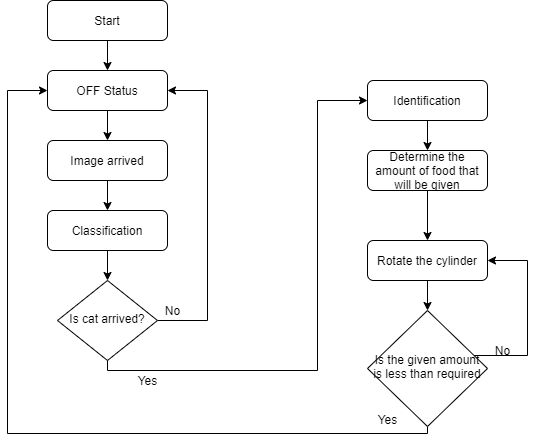

The diagram above was exported from draw.io. Its source (the exported page's mxGraphModel, read from the mxfile embedded in the PNG):
<mxGraphModel dx="1102" dy="582" grid="0" gridSize="10" guides="1" tooltips="1" connect="1" arrows="1" fold="1" page="1" pageScale="1" pageWidth="827" pageHeight="1169" background="none" math="0" shadow="0">
  <root>
    <mxCell id="WIyWlLk6GJQsqaUBKTNV-0" />
    <mxCell id="WIyWlLk6GJQsqaUBKTNV-1" parent="WIyWlLk6GJQsqaUBKTNV-0" />
    <mxCell id="fdn38M5vaIht6-V7oFEh-18" style="edgeStyle=orthogonalEdgeStyle;rounded=0;orthogonalLoop=1;jettySize=auto;html=1;entryX=0.5;entryY=0;entryDx=0;entryDy=0;" parent="WIyWlLk6GJQsqaUBKTNV-1" source="WIyWlLk6GJQsqaUBKTNV-3" target="fdn38M5vaIht6-V7oFEh-0" edge="1">
      <mxGeometry relative="1" as="geometry" />
    </mxCell>
    <mxCell id="WIyWlLk6GJQsqaUBKTNV-3" value="Start" style="rounded=1;whiteSpace=wrap;html=1;fontSize=12;glass=0;strokeWidth=1;shadow=0;" parent="WIyWlLk6GJQsqaUBKTNV-1" vertex="1">
      <mxGeometry x="240" y="10" width="120" height="40" as="geometry" />
    </mxCell>
    <mxCell id="fdn38M5vaIht6-V7oFEh-19" style="edgeStyle=orthogonalEdgeStyle;rounded=0;orthogonalLoop=1;jettySize=auto;html=1;entryX=0.5;entryY=0;entryDx=0;entryDy=0;" parent="WIyWlLk6GJQsqaUBKTNV-1" source="fdn38M5vaIht6-V7oFEh-0" target="fdn38M5vaIht6-V7oFEh-5" edge="1">
      <mxGeometry relative="1" as="geometry" />
    </mxCell>
    <mxCell id="fdn38M5vaIht6-V7oFEh-0" value="OFF Status" style="rounded=1;whiteSpace=wrap;html=1;fontSize=12;glass=0;strokeWidth=1;shadow=0;" parent="WIyWlLk6GJQsqaUBKTNV-1" vertex="1">
      <mxGeometry x="240" y="80" width="120" height="40" as="geometry" />
    </mxCell>
    <mxCell id="fdn38M5vaIht6-V7oFEh-26" style="edgeStyle=orthogonalEdgeStyle;rounded=0;orthogonalLoop=1;jettySize=auto;html=1;entryX=1;entryY=0.5;entryDx=0;entryDy=0;" parent="WIyWlLk6GJQsqaUBKTNV-1" source="fdn38M5vaIht6-V7oFEh-1" target="fdn38M5vaIht6-V7oFEh-0" edge="1">
      <mxGeometry relative="1" as="geometry">
        <mxPoint x="400" y="80" as="targetPoint" />
        <Array as="points">
          <mxPoint x="400" y="330" />
          <mxPoint x="400" y="100" />
        </Array>
      </mxGeometry>
    </mxCell>
    <mxCell id="fdn38M5vaIht6-V7oFEh-29" style="edgeStyle=orthogonalEdgeStyle;rounded=0;orthogonalLoop=1;jettySize=auto;html=1;entryX=0;entryY=0.5;entryDx=0;entryDy=0;" parent="WIyWlLk6GJQsqaUBKTNV-1" source="fdn38M5vaIht6-V7oFEh-1" target="fdn38M5vaIht6-V7oFEh-10" edge="1">
      <mxGeometry relative="1" as="geometry">
        <mxPoint x="510" y="110" as="targetPoint" />
        <Array as="points">
          <mxPoint x="300" y="380" />
          <mxPoint x="510" y="380" />
          <mxPoint x="510" y="110" />
        </Array>
      </mxGeometry>
    </mxCell>
    <mxCell id="fdn38M5vaIht6-V7oFEh-1" value="Is cat arrived?" style="rhombus;whiteSpace=wrap;html=1;shadow=0;fontFamily=Helvetica;fontSize=12;align=center;strokeWidth=1;spacing=6;spacingTop=-4;" parent="WIyWlLk6GJQsqaUBKTNV-1" vertex="1">
      <mxGeometry x="250" y="290" width="100" height="80" as="geometry" />
    </mxCell>
    <mxCell id="fdn38M5vaIht6-V7oFEh-20" style="edgeStyle=orthogonalEdgeStyle;rounded=0;orthogonalLoop=1;jettySize=auto;html=1;entryX=0.5;entryY=0;entryDx=0;entryDy=0;" parent="WIyWlLk6GJQsqaUBKTNV-1" source="fdn38M5vaIht6-V7oFEh-5" target="fdn38M5vaIht6-V7oFEh-6" edge="1">
      <mxGeometry relative="1" as="geometry" />
    </mxCell>
    <mxCell id="fdn38M5vaIht6-V7oFEh-5" value="Image arrived" style="rounded=1;whiteSpace=wrap;html=1;fontSize=12;glass=0;strokeWidth=1;shadow=0;" parent="WIyWlLk6GJQsqaUBKTNV-1" vertex="1">
      <mxGeometry x="240" y="150" width="120" height="40" as="geometry" />
    </mxCell>
    <mxCell id="fdn38M5vaIht6-V7oFEh-21" style="edgeStyle=orthogonalEdgeStyle;rounded=0;orthogonalLoop=1;jettySize=auto;html=1;entryX=0.5;entryY=0;entryDx=0;entryDy=0;" parent="WIyWlLk6GJQsqaUBKTNV-1" source="fdn38M5vaIht6-V7oFEh-6" target="fdn38M5vaIht6-V7oFEh-1" edge="1">
      <mxGeometry relative="1" as="geometry" />
    </mxCell>
    <mxCell id="fdn38M5vaIht6-V7oFEh-6" value="Classification" style="rounded=1;whiteSpace=wrap;html=1;fontSize=12;glass=0;strokeWidth=1;shadow=0;" parent="WIyWlLk6GJQsqaUBKTNV-1" vertex="1">
      <mxGeometry x="240" y="220" width="120" height="40" as="geometry" />
    </mxCell>
    <mxCell id="fdn38M5vaIht6-V7oFEh-23" style="edgeStyle=orthogonalEdgeStyle;rounded=0;orthogonalLoop=1;jettySize=auto;html=1;entryX=0.5;entryY=0;entryDx=0;entryDy=0;" parent="WIyWlLk6GJQsqaUBKTNV-1" source="fdn38M5vaIht6-V7oFEh-10" target="fdn38M5vaIht6-V7oFEh-12" edge="1">
      <mxGeometry relative="1" as="geometry" />
    </mxCell>
    <mxCell id="fdn38M5vaIht6-V7oFEh-10" value="Identification" style="rounded=1;whiteSpace=wrap;html=1;fontSize=12;glass=0;strokeWidth=1;shadow=0;" parent="WIyWlLk6GJQsqaUBKTNV-1" vertex="1">
      <mxGeometry x="560" y="90" width="120" height="40" as="geometry" />
    </mxCell>
    <mxCell id="fdn38M5vaIht6-V7oFEh-24" style="edgeStyle=orthogonalEdgeStyle;rounded=0;orthogonalLoop=1;jettySize=auto;html=1;entryX=0.5;entryY=0;entryDx=0;entryDy=0;" parent="WIyWlLk6GJQsqaUBKTNV-1" source="fdn38M5vaIht6-V7oFEh-12" target="fdn38M5vaIht6-V7oFEh-14" edge="1">
      <mxGeometry relative="1" as="geometry" />
    </mxCell>
    <mxCell id="fdn38M5vaIht6-V7oFEh-12" value="Determine the amount of food that will be given" style="rounded=1;whiteSpace=wrap;html=1;fontSize=12;glass=0;strokeWidth=1;shadow=0;" parent="WIyWlLk6GJQsqaUBKTNV-1" vertex="1">
      <mxGeometry x="560" y="160" width="120" height="40" as="geometry" />
    </mxCell>
    <mxCell id="fdn38M5vaIht6-V7oFEh-25" style="edgeStyle=orthogonalEdgeStyle;rounded=0;orthogonalLoop=1;jettySize=auto;html=1;entryX=0.5;entryY=0;entryDx=0;entryDy=0;" parent="WIyWlLk6GJQsqaUBKTNV-1" source="fdn38M5vaIht6-V7oFEh-14" edge="1">
      <mxGeometry relative="1" as="geometry">
        <mxPoint x="620" y="320" as="targetPoint" />
        <Array as="points" />
      </mxGeometry>
    </mxCell>
    <mxCell id="fdn38M5vaIht6-V7oFEh-14" value="Rotate the cylinder" style="rounded=1;whiteSpace=wrap;html=1;fontSize=12;glass=0;strokeWidth=1;shadow=0;" parent="WIyWlLk6GJQsqaUBKTNV-1" vertex="1">
      <mxGeometry x="560" y="250" width="120" height="40" as="geometry" />
    </mxCell>
    <mxCell id="fdn38M5vaIht6-V7oFEh-31" style="edgeStyle=orthogonalEdgeStyle;rounded=0;orthogonalLoop=1;jettySize=auto;html=1;entryX=1;entryY=0.5;entryDx=0;entryDy=0;" parent="WIyWlLk6GJQsqaUBKTNV-1" source="fdn38M5vaIht6-V7oFEh-15" target="fdn38M5vaIht6-V7oFEh-14" edge="1">
      <mxGeometry relative="1" as="geometry">
        <mxPoint x="720" y="250" as="targetPoint" />
        <Array as="points">
          <mxPoint x="720" y="365" />
          <mxPoint x="720" y="270" />
        </Array>
      </mxGeometry>
    </mxCell>
    <mxCell id="fdn38M5vaIht6-V7oFEh-35" style="edgeStyle=orthogonalEdgeStyle;rounded=0;orthogonalLoop=1;jettySize=auto;html=1;entryX=0;entryY=0.5;entryDx=0;entryDy=0;exitX=0.5;exitY=1;exitDx=0;exitDy=0;" parent="WIyWlLk6GJQsqaUBKTNV-1" source="fdn38M5vaIht6-V7oFEh-15" target="fdn38M5vaIht6-V7oFEh-0" edge="1">
      <mxGeometry relative="1" as="geometry">
        <mxPoint x="200" y="100" as="targetPoint" />
        <Array as="points">
          <mxPoint x="620" y="443" />
          <mxPoint x="200" y="443" />
          <mxPoint x="200" y="100" />
        </Array>
      </mxGeometry>
    </mxCell>
    <mxCell id="fdn38M5vaIht6-V7oFEh-15" value="Is the given amount is less than required" style="rhombus;whiteSpace=wrap;html=1;shadow=0;fontFamily=Helvetica;fontSize=12;align=center;strokeWidth=1;spacing=6;spacingTop=-4;" parent="WIyWlLk6GJQsqaUBKTNV-1" vertex="1">
      <mxGeometry x="560" y="320" width="120" height="116" as="geometry" />
    </mxCell>
    <mxCell id="fdn38M5vaIht6-V7oFEh-27" value="No" style="text;html=1;align=center;verticalAlign=middle;resizable=0;points=[];autosize=1;" parent="WIyWlLk6GJQsqaUBKTNV-1" vertex="1">
      <mxGeometry x="350" y="310" width="30" height="20" as="geometry" />
    </mxCell>
    <mxCell id="fdn38M5vaIht6-V7oFEh-30" value="Yes" style="text;html=1;align=center;verticalAlign=middle;resizable=0;points=[];autosize=1;" parent="WIyWlLk6GJQsqaUBKTNV-1" vertex="1">
      <mxGeometry x="320" y="380" width="40" height="20" as="geometry" />
    </mxCell>
    <mxCell id="fdn38M5vaIht6-V7oFEh-32" value="No" style="text;html=1;align=center;verticalAlign=middle;resizable=0;points=[];autosize=1;" parent="WIyWlLk6GJQsqaUBKTNV-1" vertex="1">
      <mxGeometry x="680" y="350" width="30" height="20" as="geometry" />
    </mxCell>
    <mxCell id="fdn38M5vaIht6-V7oFEh-36" value="Yes" style="text;html=1;align=center;verticalAlign=middle;resizable=0;points=[];autosize=1;" parent="WIyWlLk6GJQsqaUBKTNV-1" vertex="1">
      <mxGeometry x="560" y="419" width="40" height="20" as="geometry" />
    </mxCell>
  </root>
</mxGraphModel>